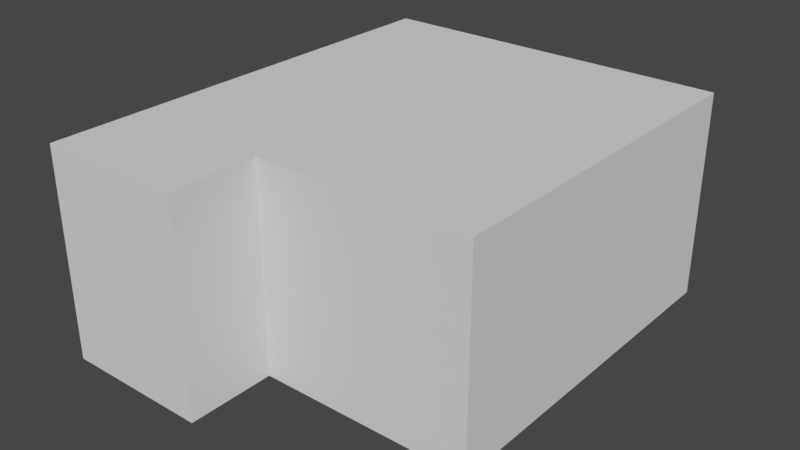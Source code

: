 # Source: Inside_Outside_Collider.blend  (saved by Blender 2.93.21; exported with 4.5.12 LTS)
import bpy
from mathutils import Matrix  # noqa: F401  (used for matrix-valued properties, if any)

bpy.ops.wm.read_factory_settings(use_empty=True)
scene = bpy.context.scene
scene.name = 'Scene'

# ---- collections
col_inside_outside_collider = bpy.data.collections.new('Inside_Outside_Collider'); scene.collection.children.link(col_inside_outside_collider)

# ---- world
world_world = bpy.data.worlds.new('World'); scene.world = world_world
world_world.use_nodes = True; world_world.node_tree.nodes.clear()
_N = world_world.node_tree.nodes; _L = world_world.node_tree.links
n0 = _N.new('ShaderNodeOutputWorld'); n0.name = 'World Output'; n0.location = (300, 300)
n1 = _N.new('ShaderNodeBackground'); n1.name = 'Background'; n1.location = (10, 300)
n1.inputs[0].default_value = (0.05088, 0.05088, 0.05088, 1.0)
_L.new(n1.outputs[0], n0.inputs[0])
n0.is_active_output = True
world_world.color = (0.05088, 0.05088, 0.05088)
world_world.use_sun_shadow = False
world_world.sun_shadow_jitter_overblur = 0.0

# ---- meshes
me_cube = bpy.data.meshes.new('Cube')
me_cube.from_pydata([(-15.18, -7.589, -1.0), (-15.18, -7.589, 16.34), (-15.18, 22.73, -1.0), (-15.18, 22.73, 16.34), (14.81, -7.589, -1.0), (14.81, -7.589, 16.34), (14.81, 22.73, -1.0), (14.81, 22.73, 16.34), (-2.965, 22.73, -1.0), (-2.965, 22.73, 16.34), (-2.965, -7.589, -1.0), (-2.965, -7.589, 16.34), (-15.18, -14.9, -1.0), (-15.18, -14.9, 16.34), (-2.965, -14.9, 16.34), (-2.965, -14.9, -1.0)], [], [(0, 1, 3, 2), (8, 9, 7, 6), (6, 7, 5, 4), (0, 10, 15, 12), (8, 6, 4, 10), (9, 3, 1, 11), (7, 9, 11, 5), (2, 8, 10, 0), (4, 5, 11, 10), (2, 3, 9, 8), (15, 14, 13, 12), (1, 0, 12, 13), (11, 1, 13, 14), (10, 11, 14, 15)])
_uv = me_cube.uv_layers.new(name='UVMap')
_uv.uv.foreach_set('vector', [0.375, 0.0, 0.625, 0.0, 0.625, 0.25, 0.375, 0.25, 0.375, 0.3519, 0.625, 0.3519, 0.625, 0.5, 0.375, 0.5, 0.375, 0.5, 0.625, 0.5, 0.625, 0.75, 0.375, 0.75, 0.125, 0.75, 0.2269, 0.75, 0.2269, 0.75, 0.125, 0.75, 0.2269, 0.5, 0.375, 0.5, 0.375, 0.75, 0.2269, 0.75, 0.7731, 0.5, 0.875, 0.5, 0.875, 0.75, 0.7731, 0.75, 0.625, 0.5, 0.7731, 0.5, 0.7731, 0.75, 0.625, 0.75, 0.125, 0.5, 0.2269, 0.5, 0.2269, 0.75, 0.125, 0.75, 0.375, 0.75, 0.625, 0.75, 0.625, 0.8981, 0.375, 0.8981, 0.375, 0.25, 0.625, 0.25, 0.625, 0.3519, 0.375, 0.3519, 0.375, 0.8981, 0.625, 0.8981, 0.625, 1.0, 0.375, 1.0, 0.625, 0.0, 0.375, 0.0, 0.375, 0.0, 0.625, 0.0, 0.7731, 0.75, 0.875, 0.75, 0.875, 0.75, 0.7731, 0.75, 0.375, 0.8981, 0.625, 0.8981, 0.625, 0.8981, 0.375, 0.8981])
me_cube.use_remesh_fix_poles = True
me_cube.use_remesh_preserve_attributes = False
me_cube.update()

# ---- objects
ob_inside_outside_collider = bpy.data.objects.new('Inside_Outside_Collider', me_cube)

# ---- transforms, parenting, visibility, modifiers, constraints
ob_inside_outside_collider.location = (0.0, 0.0, 0.0)

# ---- collection membership
col_inside_outside_collider.objects.link(ob_inside_outside_collider)

# ---- scene / render settings (as saved in the file)
scene.frame_start = 1; scene.frame_end = 250; scene.frame_set(1)
scene.render.engine = 'BLENDER_EEVEE_NEXT'
scene.cycles.use_denoising = False
scene.cycles.samples = 128
scene.cycles.sampling_pattern = 'TABULATED_SOBOL'
scene.cycles.use_adaptive_sampling = False
scene.cycles.use_light_tree = False
scene.view_settings.view_transform = 'Filmic'
bpy.context.view_layer.update()

# ---- added for rendering (the .blend has no active camera and no usable light): camera, sun
cam_auto = bpy.data.cameras.new('AutoCamera')
cam_auto.lens = 50.0
cam_auto.sensor_width = 36.0
cam_auto.clip_end = 1000.0
ob_auto_camera = bpy.data.objects.new('AutoCamera', cam_auto)
scene.collection.objects.link(ob_auto_camera)
ob_auto_camera.location = (47.1347, -52.8748, 45.5272)
ob_auto_camera.rotation_euler = (1.09748, -7.21219e-08, 0.694738)
scene.camera = ob_auto_camera
light_auto_sun = bpy.data.lights.new('AutoSun', 'SUN')
light_auto_sun.energy = 3.0
light_auto_sun.angle = 0.0523599
ob_auto_sun = bpy.data.objects.new('AutoSun', light_auto_sun)
scene.collection.objects.link(ob_auto_sun)
ob_auto_sun.rotation_euler = (0.872665, 0.174533, 0.523599)
bpy.context.view_layer.update()
